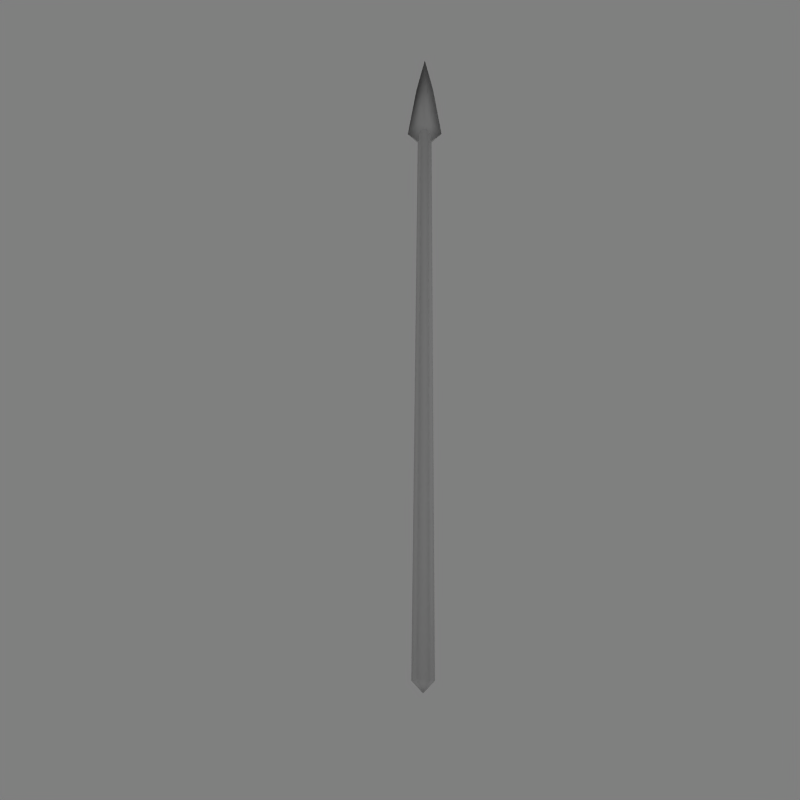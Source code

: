# Source: javelin.blend  (saved by Blender 2.46.0; exported with 4.5.12 LTS)
import bpy
from mathutils import Matrix  # noqa: F401  (used for matrix-valued properties, if any)

bpy.ops.wm.read_factory_settings(use_empty=True)
scene = bpy.context.scene
scene.name = 'Scene'

# ---- collections
col_collection_1 = bpy.data.collections.new('Collection 1'); scene.collection.children.link(col_collection_1)

# ---- materials (node trees are filled in below, after node groups)
mat_material_001 = bpy.data.materials.new('Material.001')
mat_material_001.alpha_threshold = 0.0
mat_material_001.roughness = 0.5
mat_material_001.line_color = (0.0, 0.0, 0.0, 1.0)

# ---- material node trees

# ---- world
world_world = bpy.data.worlds.new('World'); scene.world = world_world
world_world.color = (0.5, 0.5, 0.5)
world_world.use_sun_shadow = False
world_world.sun_shadow_jitter_overblur = 0.0
world_world.cycles.sampling_method = 'MANUAL'
world_world.cycles.sample_map_resolution = 256

# ---- cameras
cam_camera = bpy.data.cameras.new('Camera')
cam_camera.passepartout_alpha = 0.2
cam_camera.clip_end = 100.0
cam_camera.lens = 33.0
cam_camera.ortho_scale = 7.314
cam_camera.show_passepartout = False
cam_camera.show_safe_areas = True
cam_camera.dof.focus_distance = 0.0
cam_camera.dof.aperture_fstop = 128.0

# ---- lights
light_lamp_001 = bpy.data.lights.new('Lamp.001', 'POINT')
light_lamp_001.transmission_factor = 0.0
light_lamp_001.energy = 100.0
light_lamp_001.shadow_buffer_clip_start = 0.5
light_lamp_001.shadow_soft_size = 1.0
light_lamp_001.shadow_maximum_resolution = 0.006
light_lamp_001.use_absolute_resolution = True
light_lamp_001.cycles.use_multiple_importance_sampling = False
light_lamp = bpy.data.lights.new('Lamp', 'POINT')
light_lamp.transmission_factor = 0.0
light_lamp.energy = 100.0
light_lamp.shadow_buffer_clip_start = 0.5
light_lamp.shadow_soft_size = 1.0
light_lamp.shadow_maximum_resolution = 0.006
light_lamp.use_absolute_resolution = True
light_lamp.cycles.use_multiple_importance_sampling = False
light_spot = bpy.data.lights.new('Spot', 'POINT')
light_spot.transmission_factor = 0.0
light_spot.cutoff_distance = 30.0
light_spot.energy = 200.0
light_spot.shadow_buffer_clip_start = 1.001
light_spot.shadow_soft_size = 1.0
light_spot.shadow_maximum_resolution = 0.006
light_spot.use_absolute_resolution = True
light_spot.cycles.use_multiple_importance_sampling = False

# ---- meshes
me_cylinder = bpy.data.meshes.new('Cylinder')
me_cylinder.from_pydata([(0.1131, 0.1131, -6.101), (0.1545, -0.04141, -6.101), (0.04141, -0.1545, -6.101), (-0.1131, -0.1131, -6.101), (-0.1545, 0.04141, -6.101), (-0.04141, 0.1545, -6.101), (0.1414, 0.1414, 5.899), (0.1932, -0.05176, 5.899), (0.05176, -0.1932, 5.899), (-0.1414, -0.1414, 5.899), (-0.1932, 0.05176, 5.899), (-0.05176, 0.1932, 5.899), (1.354e-07, 3.585e-07, -6.301), (-9.91e-08, -4.846e-07, 6.099), (-0.02174, -0.08114, -6.534), (0.3825, -0.1025, -6.138), (-0.01087, -0.04057, -5.742), (-0.3825, 0.1025, -6.138), (0.02174, 0.08114, -6.534), (0.01087, 0.04057, -5.742), (0.1912, -0.05124, -7.538), (3.551e-07, 3.553e-07, -8.494), (-0.1912, 0.05124, -7.538), (0.1642, -0.044, -3.101), (0.1739, -0.04659, -0.1014), (0.1835, -0.04918, 2.899), (0.1202, 0.1202, -3.101), (0.1273, 0.1273, -0.1014), (0.1344, 0.1344, 2.899), (0.044, -0.1642, -3.101), (0.04659, -0.1739, -0.1014), (0.04918, -0.1835, 2.899), (-0.1202, -0.1202, -3.101), (-0.1273, -0.1273, -0.1014), (-0.1344, -0.1344, 2.899), (-0.1642, 0.044, -3.101), (-0.1739, 0.04659, -0.1014), (-0.1835, 0.04918, 2.899), (-0.044, 0.1642, -3.101), (-0.04659, 0.1739, -0.1014), (-0.04918, 0.1835, 2.899)], [], [(12, 0, 1), (13, 7, 6), (12, 1, 2), (13, 8, 7), (12, 2, 3), (13, 9, 8), (12, 3, 4), (13, 10, 9), (12, 4, 5), (13, 11, 10), (5, 0, 12), (13, 6, 11), (15, 19, 16), (16, 19, 17), (14, 16, 17), (14, 15, 16), (15, 18, 19), (17, 19, 18), (18, 15, 20, 21), (17, 18, 21, 22), (14, 17, 22, 21), (15, 14, 21, 20), (0, 26, 23, 1), (26, 27, 24, 23), (27, 28, 25, 24), (28, 6, 7, 25), (1, 23, 29, 2), (23, 24, 30, 29), (24, 25, 31, 30), (25, 7, 8, 31), (2, 29, 32, 3), (29, 30, 33, 32), (30, 31, 34, 33), (31, 8, 9, 34), (3, 32, 35, 4), (32, 33, 36, 35), (33, 34, 37, 36), (34, 9, 10, 37), (4, 35, 38, 5), (35, 36, 39, 38), (36, 37, 40, 39), (37, 10, 11, 40), (6, 28, 40, 11), (28, 27, 39, 40), (27, 26, 38, 39), (26, 0, 5, 38)])
me_cylinder.polygons.foreach_set('use_smooth', [True] * 46)
_uv = me_cylinder.uv_layers.new(name='UVTex')
_uv.uv.foreach_set('vector', [0.7916, 0.171, 0.7916, 0.197, 0.7691, 0.184, 0.7523, 0.8196, 0.7848, 0.8196, 0.7685, 0.8478, 0.7916, 0.171, 0.7691, 0.184, 0.7691, 0.158, 0.7523, 0.8196, 0.7685, 0.7915, 0.7848, 0.8196, 0.7916, 0.171, 0.7691, 0.158, 0.7916, 0.145, 0.7523, 0.8196, 0.736, 0.7915, 0.7685, 0.7915, 0.7916, 0.171, 0.7916, 0.145, 0.8141, 0.158, 0.7523, 0.8196, 0.7198, 0.8196, 0.736, 0.7915, 0.7916, 0.171, 0.8141, 0.158, 0.8141, 0.184, 0.7523, 0.8196, 0.736, 0.8478, 0.7198, 0.8196, 0.8141, 0.184, 0.7916, 0.197, 0.7916, 0.171, 0.7523, 0.8196, 0.7685, 0.8478, 0.736, 0.8478, 0.4633, 0.5371, 0.3988, 0.5371, 0.3995, 0.5275, 0.3995, 0.5275, 0.3988, 0.5371, 0.335, 0.5275, 0.2324, 0.836, 0.214, 0.9634, 0.1583, 0.8901, 0.2324, 0.836, 0.2882, 0.9088, 0.214, 0.9634, 0.02841, 0.8901, 0.1025, 0.836, 0.08413, 0.9634, 0.1583, 0.9088, 0.08413, 0.9634, 0.1025, 0.836, 0.1025, 0.836, 0.02841, 0.8901, 0.09312, 0.6704, 0.1479, 0.5211, 0.1583, 0.9088, 0.1025, 0.836, 0.1479, 0.5211, 0.1583, 0.6798, 0.2324, 0.836, 0.1583, 0.8901, 0.223, 0.6704, 0.2778, 0.5211, 0.2882, 0.9088, 0.2324, 0.836, 0.2778, 0.5211, 0.2882, 0.6798, -0.6714, 0.3288, -0.08869, 0.3252, -0.09098, 0.4013, -0.6739, 0.4034, -0.08869, 0.3252, 0.5038, 0.3213, 0.5016, 0.3972, -0.09098, 0.4013, 0.5038, 0.3213, 1.095, 0.3195, 1.093, 0.3953, 0.5016, 0.3972, 1.095, 0.3195, 1.676, 0.3188, 1.674, 0.3935, 1.093, 0.3953, -0.6739, 0.4034, -0.09098, 0.4013, -0.09346, 0.4781, -0.6766, 0.4797, -0.09098, 0.4013, 0.5016, 0.3972, 0.4993, 0.4738, -0.09346, 0.4781, 0.5016, 0.3972, 1.093, 0.3953, 1.09, 0.4712, 0.4993, 0.4738, 1.093, 0.3953, 1.674, 0.3935, 1.672, 0.4681, 1.09, 0.4712, -0.6631, 0.03036, -0.08017, 0.0211, -0.08221, 0.09718, -0.6649, 0.105, -0.08017, 0.0211, 0.5128, 0.01682, 0.5104, 0.09358, -0.08221, 0.09718, 0.5128, 0.01682, 1.105, 0.01482, 1.103, 0.09163, 0.5104, 0.09358, 1.105, 0.01482, 1.688, 0.01858, 1.685, 0.0948, 1.103, 0.09163, -0.6649, 0.105, -0.08221, 0.09718, -0.08431, 0.1732, -0.6669, 0.1796, -0.08221, 0.09718, 0.5104, 0.09358, 0.5082, 0.1695, -0.08431, 0.1732, 0.5104, 0.09358, 1.103, 0.09163, 1.1, 0.1676, 0.5082, 0.1695, 1.103, 0.09163, 1.685, 0.0948, 1.682, 0.1695, 1.1, 0.1676, -0.6669, 0.1796, -0.08431, 0.1732, -0.08647, 0.2492, -0.669, 0.2542, -0.08431, 0.1732, 0.5082, 0.1695, 0.506, 0.2454, -0.08647, 0.2492, 0.5082, 0.1695, 1.1, 0.1676, 1.098, 0.2435, 0.506, 0.2454, 1.1, 0.1676, 1.682, 0.1695, 1.679, 0.2442, 1.098, 0.2435, 1.676, 0.3188, 1.095, 0.3195, 1.098, 0.2435, 1.679, 0.2442, 1.095, 0.3195, 0.5038, 0.3213, 0.506, 0.2454, 1.098, 0.2435, 0.5038, 0.3213, -0.08869, 0.3252, -0.08647, 0.2492, 0.506, 0.2454, -0.08869, 0.3252, -0.6714, 0.3288, -0.669, 0.2542, -0.08647, 0.2492])
me_cylinder.materials.append(mat_material_001)
me_cylinder.use_remesh_preserve_volume = False
me_cylinder.use_remesh_preserve_attributes = False
me_cylinder.use_mirror_vertex_groups = False
me_cylinder.update()

# ---- objects
ob_lamp_002 = bpy.data.objects.new('Lamp.002', light_lamp_001)
ob_lamp_001 = bpy.data.objects.new('Lamp.001', light_lamp)
ob_cylinder = bpy.data.objects.new('Cylinder', me_cylinder)
ob_lamp = bpy.data.objects.new('Lamp', light_spot)
ob_camera = bpy.data.objects.new('Camera', cam_camera)

# ---- transforms, parenting, visibility, modifiers, constraints
ob_lamp_002.location = (6.728, 0.1416, 2.0)
ob_lamp_002.lock_rotations_4d = False
ob_lamp_002.empty_display_type = 'ARROWS'
ob_lamp_002.color = (0.0, 0.0, 0.0, 1.0)
ob_lamp_002.lineart.crease_threshold = 0.0
ob_lamp_001.location = (8.215, -12.54, 6.0)
ob_lamp_001.lock_rotations_4d = False
ob_lamp_001.empty_display_type = 'ARROWS'
ob_lamp_001.color = (0.0, 0.0, 0.0, 1.0)
ob_lamp_001.lineart.crease_threshold = 0.0
ob_cylinder.location = (0.0, 0.0, 0.0)
ob_cylinder.rotation_euler = (1.571, -0.2618, 2.023e-08)
ob_cylinder.lock_rotations_4d = False
ob_cylinder.empty_display_type = 'ARROWS'
ob_cylinder.color = (0.0, 0.0, 0.0, 1.0)
ob_cylinder.lineart.crease_threshold = 0.0
ob_lamp.location = (-8.926, -3.156, 9.904)
ob_lamp.rotation_euler = (0.6503, 0.05522, 1.866)
ob_lamp.lock_rotations_4d = False
ob_lamp.empty_display_type = 'ARROWS'
ob_lamp.color = (0.0, 0.0, 0.0, 0.0)
ob_lamp.lineart.crease_threshold = 0.0
ob_camera.location = (-0.01887, -6.508, 13.34)
ob_camera.rotation_euler = (0.4112, 0.02727, 0.01567)
ob_camera.lock_rotations_4d = False
ob_camera.empty_display_type = 'ARROWS'
ob_camera.color = (0.0, 0.0, 0.0, 0.0)
ob_camera.display_type = 'WIRE'
ob_camera.lineart.crease_threshold = 0.0

# ---- collection membership
col_collection_1.objects.link(ob_lamp_002)
col_collection_1.objects.link(ob_lamp_001)
col_collection_1.objects.link(ob_cylinder)
col_collection_1.objects.link(ob_lamp)
col_collection_1.objects.link(ob_camera)

# ---- scene / render settings (as saved in the file)
scene.camera = ob_camera
scene.frame_start = 1; scene.frame_end = 250; scene.frame_set(1)
scene.render.engine = 'BLENDER_EEVEE_NEXT'
scene.render.image_settings.compression = 90
scene.render.resolution_x = 300
scene.render.resolution_y = 300
scene.render.pixel_aspect_x = 100.0
scene.render.pixel_aspect_y = 100.0
scene.render.fps = 25
scene.render.dither_intensity = 0.0
scene.render.use_compositing = False
scene.render.use_sequencer = False
scene.render.bake_margin = 2
scene.render.bake_bias = 0.0
scene.render.use_stamp_time = False
scene.render.use_stamp_date = False
scene.render.use_stamp_frame = False
scene.render.use_stamp_camera = False
scene.render.use_stamp_scene = False
scene.render.use_stamp_filename = False
scene.render.use_stamp_render_time = False
scene.render.stamp_font_size = 0
scene.cycles.use_denoising = False
scene.cycles.samples = 10
scene.cycles.sampling_pattern = 'TABULATED_SOBOL'
scene.cycles.light_sampling_threshold = 0.0
scene.cycles.use_adaptive_sampling = False
scene.cycles.use_light_tree = False
scene.cycles.blur_glossy = 0.0
scene.cycles.volume_bounces = 1
scene.cycles.pixel_filter_type = 'GAUSSIAN'
scene.cycles.sample_clamp_indirect = 0.0
scene.view_settings.view_transform = 'Raw'
bpy.context.view_layer.update()

